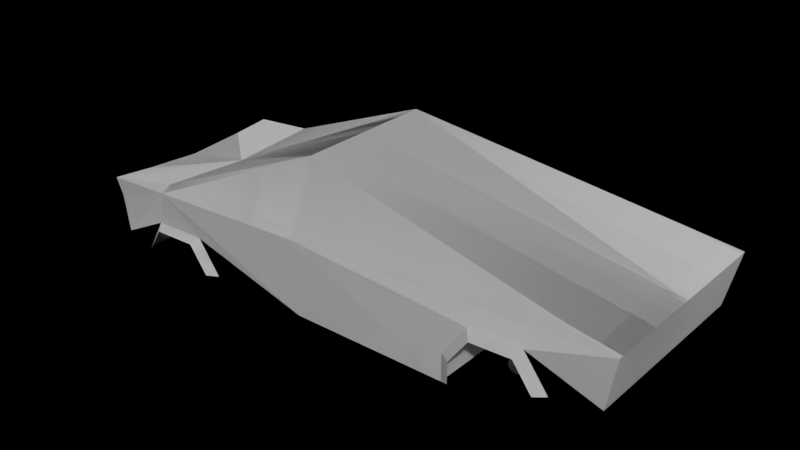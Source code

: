 # Source: truck_4_.blend  (saved by Blender 2.92.15; exported with 4.5.12 LTS)
import bpy
from mathutils import Matrix  # noqa: F401  (used for matrix-valued properties, if any)

bpy.ops.wm.read_factory_settings(use_empty=True)
scene = bpy.context.scene
scene.name = 'Scene'

# ---- world
world_world = bpy.data.worlds.new('World'); scene.world = world_world
world_world.use_nodes = True; world_world.node_tree.nodes.clear()
_N = world_world.node_tree.nodes; _L = world_world.node_tree.links
n0 = _N.new('ShaderNodeOutputWorld'); n0.name = 'World Output'; n0.location = (300, 300)
n1 = _N.new('ShaderNodeBackground'); n1.name = 'Background'; n1.location = (10, 300)
n1.inputs[0].default_value = (0.05088, 0.05088, 0.05088, 1.0)
n1.inputs[1].default_value = 0.0
_L.new(n1.outputs[0], n0.inputs[0])
n0.is_active_output = True
world_world.color = (0.05088, 0.05088, 0.05088)
world_world.use_sun_shadow = False
world_world.sun_shadow_jitter_overblur = 0.0

# ---- meshes
me_plane_003 = bpy.data.meshes.new('Plane.003')
me_plane_003.from_pydata([(-2.74, -0.9905, 0.06669), (2.921, -0.9905, 0.4222), (-2.778, -1.012, 0.6419), (3.034, -1.043, 0.9674), (-0.2995, -0.7433, 1.516), (-1.384, -0.9905, 0.0003727), (-1.63, -0.9905, 0.346), (-2.215, -0.9905, 0.3273), (-2.406, -0.9905, -0.001174), (1.384, -0.9905, -0.0003723), (1.387, -0.9905, 0.2864), (1.639, -0.9905, 0.6366), (2.183, -0.9905, 0.6608), (2.435, -0.9905, 0.3219), (-2.757, -0.9905, -0.005498), (2.921, -0.9905, 0.3635), (-1.476, -1.071, 0.01637), (-1.678, -1.071, 0.2934), (-2.158, -1.071, 0.278), (-2.315, -1.071, 0.0332), (1.501, -1.059, 0.0581), (1.503, -1.059, 0.2832), (1.702, -1.059, 0.5582), (2.129, -1.059, 0.5772), (2.326, -1.059, 0.3111), (-2.767, -1.005, 0.5391), (-2.759, -0.6633, 0.4997), (-2.778, -0.6584, 0.5799), (-2.806, -0.6317, 0.6389), (-2.775, -1.008, 0.4779), (-2.806, -1.043, 0.679), (-2.778, -0.647, 0.4367), (-0.2778, -0.9905, -0.009736), (-0.2984, -1.043, 0.8029), (-2.06, -0.9538, 0.7851), (-1.384, -0.9905, 0.0003727), (-1.63, -0.9905, 0.346), (-2.215, -0.9905, 0.3273), (-2.406, -0.9905, -0.001174), (-1.476, -1.071, 0.01637), (-1.678, -1.071, 0.2934), (-2.158, -1.071, 0.278), (-2.315, -1.071, 0.0332), (-1.384, -0.9905, 0.0003727), (-1.63, -0.9905, 0.346), (-2.215, -0.9905, 0.3273), (-2.406, -0.9905, -0.001174), (-1.476, -1.071, 0.01637), (-1.678, -1.071, 0.2934), (-2.158, -1.071, 0.278), (-2.315, -1.071, 0.0332), (-1.384, -0.9905, 0.0003727), (1.384, -0.9905, -0.0003723), (-0.2778, -0.9905, -0.009736), (-2.74, -0.9905, 0.06669), (2.921, -0.9905, 0.4222), (-2.778, -1.012, 0.6419), (3.034, -1.043, 0.9674), (-0.2995, -0.7433, 1.516), (-1.384, -0.9905, 0.0003727), (-1.63, -0.9905, 0.346), (-2.215, -0.9905, 0.3273), (-2.406, -0.9905, -0.001174), (1.384, -0.9905, -0.0003723), (1.387, -0.9905, 0.2864), (1.639, -0.9905, 0.6366), (2.183, -0.9905, 0.6608), (2.435, -0.9905, 0.3219), (-2.757, -0.9905, -0.005498), (2.921, -0.9905, 0.3635), (-1.476, -1.071, 0.01637), (-1.678, -1.071, 0.2934), (-2.158, -1.071, 0.278), (-2.315, -1.071, 0.0332), (1.501, -1.059, 0.0581), (1.503, -1.059, 0.2832), (1.702, -1.059, 0.5582), (2.129, -1.059, 0.5772), (2.326, -1.059, 0.3111), (-2.767, -1.005, 0.5391), (-2.759, -0.6633, 0.4997), (-2.778, -0.6584, 0.5799), (-2.806, -0.6317, 0.6389), (-2.775, -1.008, 0.4779), (-2.806, -1.043, 0.679), (-2.778, -0.647, 0.4367), (-0.2778, -0.9905, -0.009736), (-2.06, -0.9538, 0.7851), (-1.384, -0.9905, 0.0003727), (-1.63, -0.9905, 0.346), (-2.215, -0.9905, 0.3273), (-2.406, -0.9905, -0.001174), (-1.476, -1.071, 0.01637), (-1.678, -1.071, 0.2934), (-2.158, -1.071, 0.278), (-2.315, -1.071, 0.0332), (-1.384, -0.9905, 0.0003727), (-1.63, -0.9905, 0.346), (-2.215, -0.9905, 0.3273), (-2.406, -0.9905, -0.001174), (-1.476, -1.071, 0.01637), (-1.678, -1.071, 0.2934), (-2.158, -1.071, 0.278), (-2.315, -1.071, 0.0332), (-1.384, -0.9905, 0.0003727), (1.384, -0.9905, -0.0003723), (-0.2778, -0.9905, -0.009736), (-2.74, -0.9905, 0.06669), (2.921, -0.9905, 0.4222), (3.034, -1.043, 0.9674), (-0.2995, -0.7433, 1.516), (-1.384, -0.9905, 0.0003727), (-1.63, -0.9905, 0.346), (-2.215, -0.9905, 0.3273), (-2.406, -0.9905, -0.001174), (1.384, -0.9905, -0.0003723), (1.387, -0.9905, 0.2864), (1.639, -0.9905, 0.6366), (2.183, -0.9905, 0.6608), (2.435, -0.9905, 0.3219), (-2.757, -0.9905, -0.005498), (2.921, -0.9905, 0.3635), (-2.775, -1.008, 0.4779), (-2.806, -1.043, 0.679), (-0.2778, -0.9905, -0.009736), (-0.2984, -1.043, 0.8029), (-2.06, -0.9538, 0.7851), (-2.07, -1.043, 0.7154), (-2.07, -1.043, 0.7154), (-1.168, -0.9202, 0.1717), (-1.203, -0.8851, 0.1717), (-1.168, -0.9202, 0.3396), (-1.168, -0.8851, 0.3748), (-1.203, -0.8851, 0.3396), (-1.203, -0.353, 0.1717), (-1.168, -0.3178, 0.1717), (-1.168, -0.353, 0.3748), (-1.168, -0.3178, 0.3396), (-1.203, -0.353, 0.3396), (-0.5587, -0.8851, 0.1717), (-0.5939, -0.9202, 0.1717), (-0.5587, -0.8851, 0.41), (-0.5939, -0.9202, 0.41), (-0.5939, -0.9202, 0.3396), (-0.5587, -0.8851, 0.3396), (-0.5939, -0.3178, 0.1717), (-0.5587, -0.353, 0.1717), (-0.5939, -0.3178, 0.41), (-0.5587, -0.353, 0.41), (-0.5587, -0.353, 0.3396), (-0.5939, -0.3178, 0.3396), (-0.7507, -0.3178, 0.1717), (-0.6803, -0.3178, 0.1717), (-0.6803, -0.3178, 0.41), (-0.6803, -0.3178, 0.3396), (-0.7507, -0.3178, 0.3396), (-0.7507, -0.353, 0.3748), (-0.7155, -0.353, 0.41), (-0.6803, -0.9202, 0.1717), (-0.7507, -0.9202, 0.1717), (-0.7507, -0.9202, 0.3396), (-0.6803, -0.9202, 0.3396), (-0.6803, -0.9202, 0.41), (-0.7155, -0.8851, 0.41), (-0.7507, -0.8851, 0.3748), (-0.5587, -0.8851, 0.9696), (-0.5939, -0.8851, 1.005), (-0.5939, -0.9202, 0.9696), (-0.5939, -0.3178, 0.9696), (-0.5939, -0.353, 1.005), (-0.5587, -0.353, 0.9696), (-0.6803, -0.3178, 0.9696), (-0.7155, -0.353, 0.9696), (-0.6803, -0.353, 1.005), (-0.6803, -0.9202, 0.9696), (-0.6803, -0.8851, 1.005), (-0.7155, -0.8851, 0.9696), (-1.295, -0.8851, 0.004911), (-1.295, -0.9202, 0.04011), (-1.343, -0.8851, 0.04011), (-1.295, -0.353, 0.004911), (-1.343, -0.353, 0.04011), (-1.295, -0.3178, 0.04011), (-0.5143, -0.8851, 0.004911), (-0.4664, -0.8851, 0.04011), (-0.5143, -0.9202, 0.04011), (-0.5143, -0.3178, 0.04011), (-0.4664, -0.353, 0.04011), (-0.5143, -0.353, 0.004911), (-0.7277, -0.3178, 0.04011), (-0.6319, -0.3178, 0.04011), (-0.6319, -0.353, 0.004911), (-0.7277, -0.353, 0.004911), (-0.6319, -0.9202, 0.04011), (-0.7277, -0.9202, 0.04011), (-0.7277, -0.8851, 0.004911), (-0.6319, -0.8851, 0.004911), (-2.74, 0.9905, 0.06669), (2.921, 0.9905, 0.4222), (-2.778, 1.012, 0.6419), (3.034, 1.043, 0.9674), (1.384, 1.628e-11, -0.0003725), (1.387, -1.252e-08, 0.2864), (-0.2995, 0.7433, 1.516), (-2.806, -2.609e-08, 0.5968), (-2.74, -2.915e-09, 0.06669), (-2.757, 2.403e-10, -0.005498), (-0.2995, -6.628e-08, 1.516), (-1.384, 0.9905, 0.0003728), (-1.63, 0.9905, 0.346), (-2.215, 0.9905, 0.3273), (-2.406, 0.9905, -0.001174), (1.384, 0.9905, -0.0003723), (1.387, 0.9905, 0.2864), (1.639, 0.9905, 0.6366), (2.183, 0.9905, 0.6608), (2.435, 0.9905, 0.3219), (-2.757, 0.9905, -0.005498), (2.921, 0.9905, 0.3635), (-1.384, -1.628e-11, 0.0003725), (3.034, -4.229e-08, 0.9674), (2.921, -1.846e-08, 0.4222), (-1.63, -1.513e-08, 0.346), (2.183, -2.888e-08, 0.6608), (-2.215, -1.431e-08, 0.3273), (-2.406, 5.133e-11, -0.001174), (2.921, -1.589e-08, 0.3635), (2.435, -1.407e-08, 0.3219), (1.639, -2.782e-08, 0.6365), (-1.476, 1.071, 0.01637), (-1.678, 1.071, 0.2934), (-2.158, 1.071, 0.278), (-2.315, 1.071, 0.0332), (1.501, 1.059, 0.0581), (1.503, 1.059, 0.2832), (1.702, 1.059, 0.5582), (2.129, 1.059, 0.5772), (2.326, 1.059, 0.3111), (-2.767, 1.005, 0.5391), (-2.8, -2.069e-08, 0.4734), (-2.759, 0.6633, 0.4997), (-2.778, 0.6584, 0.5799), (-2.806, 0.6317, 0.6389), (-2.775, 1.008, 0.4779), (-2.806, 1.043, 0.679), (-2.778, 0.647, 0.4367), (-0.2778, 0.9905, -0.009736), (-0.2984, 1.043, 0.8029), (-0.2707, 4.238e-10, -0.009697), (-2.052, -3.191e-08, 0.7299), (-2.06, 0.9538, 0.7851), (-1.384, 0.9905, 0.0003728), (-1.63, 0.9905, 0.346), (-2.215, 0.9905, 0.3273), (-2.406, 0.9905, -0.001174), (-1.476, 1.071, 0.01637), (-1.678, 1.071, 0.2934), (-2.158, 1.071, 0.278), (-2.315, 1.071, 0.0332), (-1.384, 0.9905, 0.0003728), (-1.63, 0.9905, 0.346), (-2.215, 0.9905, 0.3273), (-2.406, 0.9905, -0.001174), (-1.476, 1.071, 0.01637), (-1.678, 1.071, 0.2934), (-2.158, 1.071, 0.278), (-2.315, 1.071, 0.0332), (1.384, 1.628e-11, -0.0003725), (-1.384, 0.9905, 0.0003728), (1.384, 0.9905, -0.0003723), (-1.384, -1.628e-11, 0.0003725), (-0.2778, 0.9905, -0.009736), (-0.2707, 4.238e-10, -0.009697), (-2.74, 0.9905, 0.06669), (2.921, 0.9905, 0.4222), (-2.778, 1.012, 0.6419), (3.034, 1.043, 0.9674), (1.384, 1.628e-11, -0.0003725), (1.387, -1.252e-08, 0.2864), (-0.2995, 0.7433, 1.516), (-2.806, -2.609e-08, 0.5968), (-2.74, -2.915e-09, 0.06669), (-2.757, 2.403e-10, -0.005498), (-0.2995, -6.628e-08, 1.516), (-1.384, 0.9905, 0.0003728), (-1.63, 0.9905, 0.346), (-2.215, 0.9905, 0.3273), (-2.406, 0.9905, -0.001174), (1.384, 0.9905, -0.0003723), (1.387, 0.9905, 0.2864), (1.639, 0.9905, 0.6366), (2.183, 0.9905, 0.6608), (2.435, 0.9905, 0.3219), (-2.757, 0.9905, -0.005498), (2.921, 0.9905, 0.3635), (-1.384, -1.628e-11, 0.0003725), (3.034, -4.229e-08, 0.9674), (2.921, -1.846e-08, 0.4222), (-1.63, -1.513e-08, 0.346), (2.183, -2.888e-08, 0.6608), (-2.215, -1.431e-08, 0.3273), (-2.406, 5.133e-11, -0.001174), (2.921, -1.589e-08, 0.3635), (2.435, -1.407e-08, 0.3219), (1.639, -2.782e-08, 0.6365), (-1.476, 1.071, 0.01637), (-1.678, 1.071, 0.2934), (-2.158, 1.071, 0.278), (-2.315, 1.071, 0.0332), (1.501, 1.059, 0.0581), (1.503, 1.059, 0.2832), (1.702, 1.059, 0.5582), (2.129, 1.059, 0.5772), (2.326, 1.059, 0.3111), (-2.767, 1.005, 0.5391), (-2.799, -2.069e-08, 0.4734), (-2.759, 0.6633, 0.4997), (-2.778, 0.6584, 0.5799), (-2.806, 0.6317, 0.6389), (-2.775, 1.008, 0.4779), (-2.806, 1.043, 0.679), (-2.778, 0.647, 0.4367), (-0.2778, 0.9905, -0.009736), (-0.2707, 4.238e-10, -0.009697), (-2.052, -3.191e-08, 0.7299), (-2.06, 0.9538, 0.7851), (-1.384, 0.9905, 0.0003728), (-1.63, 0.9905, 0.346), (-2.215, 0.9905, 0.3273), (-2.406, 0.9905, -0.001174), (-1.476, 1.071, 0.01637), (-1.678, 1.071, 0.2934), (-2.158, 1.071, 0.278), (-2.315, 1.071, 0.0332), (-1.384, 0.9905, 0.0003728), (-1.63, 0.9905, 0.346), (-2.215, 0.9905, 0.3273), (-2.406, 0.9905, -0.001174), (-1.476, 1.071, 0.01637), (-1.678, 1.071, 0.2934), (-2.158, 1.071, 0.278), (-2.315, 1.071, 0.0332), (1.384, 1.628e-11, -0.0003725), (-1.384, 0.9905, 0.0003728), (1.384, 0.9905, -0.0003723), (-1.384, -1.628e-11, 0.0003725), (-0.2778, 0.9905, -0.009736), (-0.2707, 4.238e-10, -0.009697), (-2.74, 0.9905, 0.06669), (2.921, 0.9905, 0.4222), (3.034, 1.043, 0.9674), (-0.2995, 0.7433, 1.516), (-1.384, 0.9905, 0.0003728), (-1.63, 0.9905, 0.346), (-2.215, 0.9905, 0.3273), (-2.406, 0.9905, -0.001174), (1.384, 0.9905, -0.0003723), (1.387, 0.9905, 0.2864), (1.639, 0.9905, 0.6366), (2.183, 0.9905, 0.6608), (2.435, 0.9905, 0.3219), (-2.757, 0.9905, -0.005498), (2.921, 0.9905, 0.3635), (-2.775, 1.008, 0.4779), (-2.806, 1.043, 0.679), (-0.2778, 0.9905, -0.009736), (-0.2984, 1.043, 0.8029), (-2.06, 0.9538, 0.7851), (-2.07, 1.043, 0.7154), (-2.07, 1.043, 0.7154), (-1.168, 0.9202, 0.1717), (-1.203, 0.8851, 0.1717), (-1.168, 0.9202, 0.3396), (-1.168, 0.8851, 0.3748), (-1.203, 0.8851, 0.3396), (-1.203, 0.353, 0.1717), (-1.168, 0.3178, 0.1717), (-1.168, 0.353, 0.3748), (-1.168, 0.3178, 0.3396), (-1.203, 0.353, 0.3396), (-0.5587, 0.8851, 0.1717), (-0.5939, 0.9202, 0.1717), (-0.5587, 0.8851, 0.41), (-0.5939, 0.9202, 0.41), (-0.5939, 0.9202, 0.3396), (-0.5587, 0.8851, 0.3396), (-0.5939, 0.3178, 0.1717), (-0.5587, 0.353, 0.1717), (-0.5939, 0.3178, 0.41), (-0.5587, 0.353, 0.41), (-0.5587, 0.353, 0.3396), (-0.5939, 0.3178, 0.3396), (-0.7507, 0.3178, 0.1717), (-0.6803, 0.3178, 0.1717), (-0.6803, 0.3178, 0.41), (-0.6803, 0.3178, 0.3396), (-0.7507, 0.3178, 0.3396), (-0.7507, 0.353, 0.3748), (-0.7155, 0.353, 0.41), (-0.6803, 0.9202, 0.1717), (-0.7507, 0.9202, 0.1717), (-0.7507, 0.9202, 0.3396), (-0.6803, 0.9202, 0.3396), (-0.6803, 0.9202, 0.41), (-0.7155, 0.8851, 0.41), (-0.7507, 0.8851, 0.3748), (-0.5587, 0.8851, 0.9696), (-0.5939, 0.8851, 1.005), (-0.5939, 0.9202, 0.9696), (-0.5939, 0.3178, 0.9696), (-0.5939, 0.353, 1.005), (-0.5587, 0.353, 0.9696), (-0.6803, 0.3178, 0.9696), (-0.7155, 0.353, 0.9696), (-0.6803, 0.353, 1.005), (-0.6803, 0.9202, 0.9696), (-0.6803, 0.8851, 1.005), (-0.7155, 0.8851, 0.9696), (-1.295, 0.8851, 0.004911), (-1.295, 0.9202, 0.04011), (-1.343, 0.8851, 0.04011), (-1.295, 0.353, 0.004911), (-1.343, 0.353, 0.04011), (-1.295, 0.3178, 0.04011), (-0.5143, 0.8851, 0.004911), (-0.4664, 0.8851, 0.04011), (-0.5143, 0.9202, 0.04011), (-0.5143, 0.3178, 0.04011), (-0.4664, 0.353, 0.04011), (-0.5143, 0.353, 0.004911), (-0.7277, 0.3178, 0.04011), (-0.6319, 0.3178, 0.04011), (-0.6319, 0.353, 0.004911), (-0.7277, 0.353, 0.004911), (-0.6319, 0.9202, 0.04011), (-0.7277, 0.9202, 0.04011), (-0.7277, 0.8851, 0.004911), (-0.6319, 0.8851, 0.004911), (-2.246, 4.078e-11, -0.1679), (-1.543, -5.727e-12, -0.1668), (-2.215, -0.06063, 0.3273), (-2.406, -0.06063, -0.001174), (-1.63, -0.06063, 0.346), (-1.384, -0.06063, 0.0003725), (-1.543, -0.06063, -0.1668), (-2.246, -0.06063, -0.1679), (-1.63, 0.05476, 0.346), (-2.215, 0.05476, 0.3273), (-2.406, 0.05476, -0.001174), (-1.384, 0.05476, 0.0003725), (-2.246, 0.05476, -0.1679), (-1.543, 0.05476, -0.1668), (2.435, 0.07531, 0.3219), (2.183, 0.07531, 0.6608), (1.387, 0.07531, 0.2864), (1.384, 0.07531, -0.0003725), (1.639, 0.07531, 0.6365), (1.382, -0.06923, -0.0003725), (1.385, -0.06923, 0.2864), (2.181, -0.06923, 0.6608), (2.433, -0.06923, 0.3219), (1.637, -0.06923, 0.6365), (2.341, 0.0001914, 0.2339), (1.51, 0.0001914, -0.02098), (2.341, 0.05975, 0.2339), (1.51, 0.05975, -0.02098), (2.34, -0.05456, 0.2339), (1.509, -0.05456, -0.02098), (-1.919, 0.6893, 0.04538), (-1.919, -0.6877, 0.04538), (-1.889, 0.6893, 0.03903), (-1.889, -0.6877, 0.03903), (-1.864, 0.6893, 0.02107), (-1.864, -0.6877, 0.02107), (-1.849, 0.6893, -0.005386), (-1.849, -0.6877, -0.005386), (-1.846, 0.6893, -0.03577), (-1.846, -0.6877, -0.03577), (-1.855, 0.6893, -0.06482), (-1.855, -0.6877, -0.06482), (-1.876, 0.6893, -0.08752), (-1.876, -0.6877, -0.08752), (-1.904, 0.6893, -0.09995), (-1.904, -0.6877, -0.09995), (-1.934, 0.6893, -0.09995), (-1.934, -0.6877, -0.09995), (-1.962, 0.6893, -0.08752), (-1.962, -0.6877, -0.08752), (-1.983, 0.6893, -0.06482), (-1.983, -0.6877, -0.06482), (-1.992, 0.6893, -0.03577), (-1.992, -0.6877, -0.03577), (-1.989, 0.6893, -0.005386), (-1.989, -0.6877, -0.005386), (-1.974, 0.6893, 0.02107), (-1.974, -0.6877, 0.02107), (-1.949, 0.6893, 0.03903), (-1.949, -0.6877, 0.03903), (1.925, 0.6893, 0.3033), (1.925, -0.6877, 0.3033), (1.955, 0.6893, 0.2969), (1.955, -0.6877, 0.2969), (1.979, 0.6893, 0.279), (1.979, -0.6877, 0.279), (1.994, 0.6893, 0.2525), (1.994, -0.6877, 0.2525), (1.998, 0.6893, 0.2221), (1.998, -0.6877, 0.2221), (1.988, 0.6893, 0.1931), (1.988, -0.6877, 0.1931), (1.968, 0.6893, 0.1704), (1.968, -0.6877, 0.1704), (1.94, 0.6893, 0.158), (1.94, -0.6877, 0.158), (1.909, 0.6893, 0.158), (1.909, -0.6877, 0.158), (1.881, 0.6893, 0.1704), (1.881, -0.6877, 0.1704), (1.861, 0.6893, 0.1931), (1.861, -0.6877, 0.1931), (1.852, 0.6893, 0.2221), (1.852, -0.6877, 0.2221), (1.855, 0.6893, 0.2525), (1.855, -0.6877, 0.2525), (1.87, 0.6893, 0.279), (1.87, -0.6877, 0.279), (1.895, 0.6893, 0.2969), (1.895, -0.6877, 0.2969)], [], [(13, 12, 223, 227), (4, 3, 220, 207), (15, 13, 227, 226), (1, 15, 226, 221), (7, 8, 225, 224), (6, 7, 224, 222), (3, 1, 221, 220), (5, 6, 222, 219), (10, 9, 201, 202), (8, 14, 206, 225), (228, 202, 10, 11), (223, 228, 11, 12), (19, 18, 7, 8), (6, 7, 18, 17), (5, 6, 17, 16), (21, 10, 9, 20), (10, 21, 22, 11), (11, 22, 23, 12), (13, 12, 23, 24), (3, 33, 32, 9, 10, 11, 12, 13, 15, 1), (204, 28, 30, 34, 249), (0, 29, 31, 239, 205, 206, 14), (239, 31, 28, 204), (27, 26, 25, 2), (27, 2, 30, 28), (2, 25, 29, 30), (25, 26, 31, 29), (26, 27, 28, 31), (3, 4, 33), (33, 4, 34, 30, 127), (30, 29, 0, 14, 8, 7, 6, 5, 32, 33, 127), (249, 34, 4, 207), (6, 222, 249, 34), (9, 32, 5, 219, 248, 201), (42, 41, 37, 38), (36, 37, 41, 40), (35, 36, 40, 39), (50, 49, 45, 46), (44, 45, 49, 48), (43, 44, 48, 47), (52, 53, 51, 270, 272, 267), (67, 303, 299, 66), (58, 283, 296, 57), (69, 302, 303, 67), (55, 297, 302, 69), (61, 62, 301, 300), (60, 298, 300, 61), (57, 296, 297, 55), (59, 295, 298, 60), (64, 278, 277, 63), (62, 301, 282, 68), (304, 65, 64, 278), (299, 66, 65, 304), (73, 72, 61, 62), (60, 61, 72, 71), (59, 60, 71, 70), (75, 74, 63, 64), (64, 65, 76, 75), (65, 66, 77, 76), (67, 78, 77, 66), (280, 324, 87, 84, 82), (54, 68, 282, 281, 315, 85, 83), (315, 280, 82, 85), (81, 56, 79, 80), (81, 82, 84, 56), (56, 84, 83, 79), (79, 83, 85, 80), (80, 85, 82, 81), (324, 283, 58, 87), (60, 87, 324, 298), (63, 86, 59, 295, 323, 277), (95, 94, 90, 91), (89, 90, 94, 93), (88, 89, 93, 92), (103, 102, 98, 99), (97, 98, 102, 101), (96, 97, 101, 100), (105, 342, 347, 345, 104, 106), (109, 108, 121, 119, 118, 117, 116, 115, 124, 125), (109, 125, 110), (125, 128, 123, 126, 110), (123, 128, 125, 124, 111, 112, 113, 114, 120, 107, 122), (6, 34, 127), (159, 160, 131, 129), (147, 153, 171, 168), (140, 143, 161, 158), (156, 136, 132, 164), (146, 149, 144, 139), (135, 137, 155, 151), (157, 163, 176, 172), (130, 133, 138, 134), (141, 148, 170, 165), (169, 173, 175, 166), (162, 142, 167, 174), (152, 154, 150, 145), (131, 132, 133), (136, 137, 138), (152, 145, 186, 190), (141, 142, 143, 144), (130, 134, 181, 179), (147, 148, 149, 150), (140, 158, 193, 185), (153, 154, 155, 156, 157), (129, 130, 179, 178), (160, 161, 162, 163, 164), (165, 166, 167), (168, 169, 170), (171, 172, 173), (174, 175, 176), (158, 159, 194, 193), (129, 131, 133, 130), (132, 136, 138, 133), (137, 135, 134, 138), (134, 135, 182, 181), (153, 147, 150, 154), (149, 146, 145, 150), (135, 151, 189, 182), (148, 141, 144, 149), (143, 140, 139, 144), (139, 140, 185, 184), (164, 132, 131, 160), (159, 129, 178, 194), (136, 156, 155, 137), (151, 152, 190, 189), (142, 162, 161, 143), (156, 164, 163, 157), (145, 146, 187, 186), (160, 159, 158, 161), (154, 152, 151, 155), (173, 169, 168, 171), (169, 166, 165, 170), (166, 175, 174, 167), (172, 176, 175, 173), (157, 172, 171, 153), (170, 148, 147, 168), (162, 174, 176, 163), (167, 142, 141, 165), (146, 139, 184, 187), (191, 188, 183, 196), (177, 178, 179), (180, 181, 182), (183, 184, 185), (186, 187, 188), (189, 190, 191, 192), (193, 194, 195, 196), (180, 177, 179, 181), (192, 180, 182, 189), (183, 188, 187, 184), (196, 183, 185, 193), (188, 191, 190, 186), (177, 195, 194, 178), (191, 196, 195, 192), (180, 192, 195, 177), (216, 227, 223, 215), (203, 207, 220, 200), (218, 226, 227, 216), (198, 221, 226, 218), (210, 224, 225, 211), (209, 222, 224, 210), (200, 220, 221, 198), (208, 219, 222, 209), (213, 202, 201, 212), (211, 225, 206, 217), (228, 214, 213, 202), (223, 215, 214, 228), (232, 211, 210, 231), (209, 230, 231, 210), (208, 229, 230, 209), (234, 233, 212, 213), (213, 214, 235, 234), (214, 215, 236, 235), (216, 237, 236, 215), (200, 198, 218, 216, 215, 214, 213, 212, 246, 247), (204, 249, 250, 244, 242), (197, 217, 206, 205, 239, 245, 243), (239, 204, 242, 245), (241, 199, 238, 240), (241, 242, 244, 199), (199, 244, 243, 238), (238, 243, 245, 240), (240, 245, 242, 241), (200, 247, 203), (247, 368, 244, 250, 203), (244, 368, 247, 246, 208, 209, 210, 211, 217, 197, 243), (249, 207, 203, 250), (209, 250, 249, 222), (212, 201, 248, 219, 208, 246), (258, 254, 253, 257), (252, 256, 257, 253), (251, 255, 256, 252), (266, 262, 261, 265), (260, 264, 265, 261), (259, 263, 264, 260), (269, 267, 272, 270, 268, 271), (292, 291, 299, 303), (279, 276, 296, 283), (294, 292, 303, 302), (274, 294, 302, 297), (286, 300, 301, 287), (285, 286, 300, 298), (276, 274, 297, 296), (284, 285, 298, 295), (289, 288, 277, 278), (287, 293, 282, 301), (304, 278, 289, 290), (299, 304, 290, 291), (308, 287, 286, 307), (285, 306, 307, 286), (284, 305, 306, 285), (310, 289, 288, 309), (289, 310, 311, 290), (290, 311, 312, 291), (292, 291, 312, 313), (280, 318, 320, 325, 324), (273, 319, 321, 315, 281, 282, 293), (315, 321, 318, 280), (317, 316, 314, 275), (317, 275, 320, 318), (275, 314, 319, 320), (314, 316, 321, 319), (316, 317, 318, 321), (324, 325, 279, 283), (285, 298, 324, 325), (288, 277, 323, 295, 284, 322), (333, 329, 328, 332), (327, 331, 332, 328), (326, 330, 331, 327), (341, 337, 336, 340), (335, 339, 340, 336), (334, 338, 339, 335), (344, 346, 343, 345, 347, 342), (350, 366, 365, 356, 357, 358, 359, 360, 362, 349), (350, 351, 366), (366, 351, 367, 364, 369), (364, 363, 348, 361, 355, 354, 353, 352, 365, 366, 369), (209, 368, 250), (400, 370, 372, 401), (388, 409, 412, 394), (381, 399, 402, 384), (397, 405, 373, 377), (387, 380, 385, 390), (376, 392, 396, 378), (398, 413, 417, 404), (371, 375, 379, 374), (382, 406, 411, 389), (410, 407, 416, 414), (403, 415, 408, 383), (393, 386, 391, 395), (372, 374, 373), (377, 379, 378), (393, 431, 427, 386), (382, 385, 384, 383), (371, 420, 422, 375), (388, 391, 390, 389), (381, 426, 434, 399), (394, 398, 397, 396, 395), (370, 419, 420, 371), (401, 405, 404, 403, 402), (406, 408, 407), (409, 411, 410), (412, 414, 413), (415, 417, 416), (399, 434, 435, 400), (370, 371, 374, 372), (373, 374, 379, 377), (378, 379, 375, 376), (375, 422, 423, 376), (394, 395, 391, 388), (390, 391, 386, 387), (376, 423, 430, 392), (389, 390, 385, 382), (384, 385, 380, 381), (380, 425, 426, 381), (405, 401, 372, 373), (400, 435, 419, 370), (377, 378, 396, 397), (392, 430, 431, 393), (383, 384, 402, 403), (397, 398, 404, 405), (386, 427, 428, 387), (401, 402, 399, 400), (395, 396, 392, 393), (414, 412, 409, 410), (410, 411, 406, 407), (407, 408, 415, 416), (413, 414, 416, 417), (398, 394, 412, 413), (411, 409, 388, 389), (403, 404, 417, 415), (408, 406, 382, 383), (387, 428, 425, 380), (432, 437, 424, 429), (418, 420, 419), (421, 423, 422), (424, 426, 425), (427, 429, 428), (430, 433, 432, 431), (434, 437, 436, 435), (421, 422, 420, 418), (433, 430, 423, 421), (424, 425, 428, 429), (437, 434, 426, 424), (429, 427, 431, 432), (418, 419, 435, 436), (432, 433, 436, 437), (421, 418, 436, 433), (439, 345, 443, 444), (300, 301, 441, 440), (442, 440, 441, 443), (443, 441, 445, 444), (298, 300, 440, 442), (438, 439, 444, 445), (345, 298, 442, 443), (301, 438, 445, 441), (345, 439, 451, 449), (300, 298, 446, 447), (439, 438, 450, 451), (298, 345, 449, 446), (438, 301, 448, 450), (301, 300, 447, 448), (447, 446, 449, 451, 450, 448), (299, 304, 456, 453), (455, 454, 456, 453, 452), (452, 303, 462, 464), (303, 299, 453, 452), (278, 277, 455, 454), (304, 278, 454, 456), (304, 299, 459, 461), (457, 277, 463, 467), (299, 303, 460, 459), (277, 278, 458, 457), (278, 304, 461, 458), (459, 461, 458, 457, 460), (463, 465, 464, 462), (462, 466, 467, 463), (460, 457, 467, 466), (277, 455, 465, 463), (303, 460, 466, 462), (455, 452, 464, 465), (468, 469, 471, 470), (470, 471, 473, 472), (472, 473, 475, 474), (474, 475, 477, 476), (476, 477, 479, 478), (478, 479, 481, 480), (480, 481, 483, 482), (482, 483, 485, 484), (484, 485, 487, 486), (486, 487, 489, 488), (488, 489, 491, 490), (490, 491, 493, 492), (492, 493, 495, 494), (471, 469, 497, 495, 493, 491, 489, 487, 485, 483, 481, 479, 477, 475, 473), (494, 495, 497, 496), (496, 497, 469, 468), (468, 470, 472, 474, 476, 478, 480, 482, 484, 486, 488, 490, 492, 494, 496), (498, 499, 501, 500), (500, 501, 503, 502), (502, 503, 505, 504), (504, 505, 507, 506), (506, 507, 509, 508), (508, 509, 511, 510), (510, 511, 513, 512), (512, 513, 515, 514), (514, 515, 517, 516), (516, 517, 519, 518), (518, 519, 521, 520), (520, 521, 523, 522), (522, 523, 525, 524), (501, 499, 527, 525, 523, 521, 519, 517, 515, 513, 511, 509, 507, 505, 503), (524, 525, 527, 526), (526, 527, 499, 498), (498, 500, 502, 504, 506, 508, 510, 512, 514, 516, 518, 520, 522, 524, 526)])
_uv = me_plane_003.uv_layers.new(name='UVMap')
_uv.uv.foreach_set('vector', [0.0, 0.0, 0.0, 0.0, 0.0, 0.0, 0.0, 0.0, 0.0, 0.0, 0.0, 0.0, 0.0, 0.0, 0.0, 0.0, 0.0, 0.0, 0.0, 0.0, 0.0, 0.0, 0.0, 0.0, 0.0, 0.0, 0.0, 0.0, 0.0, 0.0, 0.0, 0.0, 0.0, 0.0, 0.0, 0.0, 0.0, 0.0, 0.0, 0.0, 0.0, 0.0, 0.0, 0.0, 0.0, 0.0, 0.0, 0.0, 0.0, 0.0, 0.0, 0.0, 0.0, 0.0, 0.0, 0.0, 0.0, 0.0, 0.0, 0.0, 0.0, 0.0, 0.0, 0.0, 0.0, 0.0, 0.0, 0.0, 0.0, 0.0, 0.0, 0.0, 0.0, 0.0, 0.0, 0.0, 0.0, 0.0, 0.0, 0.0, 0.0, 0.0, 0.0, 0.0, 0.0, 0.0, 0.0, 0.0, 0.0, 0.0, 0.0, 0.0, 0.0, 0.0, 0.0, 0.0, 0.0, 0.0, 0.0, 0.0, 0.0, 0.0, 0.0, 0.0, 0.0, 0.0, 0.0, 0.0, 0.0, 0.0, 0.0, 0.0, 0.0, 0.0, 0.0, 0.0, 0.0, 0.0, 0.0, 0.0, 0.0, 0.0, 0.0, 0.0, 0.0, 0.0, 0.0, 0.0, 0.0, 0.0, 0.0, 0.0, 0.0, 0.0, 0.0, 0.0, 0.0, 0.0, 0.0, 0.0, 0.0, 0.0, 0.0, 0.0, 0.0, 0.0, 0.0, 0.0, 0.0, 0.0, 0.0, 0.0, 0.0, 0.0, 0.0, 0.0, 0.0, 0.0, 0.0, 0.0, 0.0, 0.0, 0.0, 0.0, 0.0, 0.0, 0.0, 0.0, 0.0, 0.0, 0.0, 0.0, 0.0, 0.0, 0.0, 0.0, 0.0, 0.0, 0.0, 0.0, 0.0, 0.0, 0.0, 0.0, 0.0, 0.0, 0.0, 0.0, 0.0, 0.0, 0.0, 0.0, 0.0, 0.0, 0.0, 0.0, 0.0, 0.0, 0.0, 0.0, 0.0, 0.0, 0.0, 0.0, 0.0, 0.0, 0.0, 0.0, 0.0, 0.0, 0.0, 0.0, 0.0, 0.0, 0.0, 0.0, 0.0, 0.0, 0.0, 0.0, 0.0, 0.0, 0.0, 0.0, 0.0, 0.0, 0.0, 0.0, 0.0, 0.0, 0.0, 0.0, 0.0, 0.0, 0.0, 0.0, 0.0, 0.0, 0.0, 0.0, 0.0, 0.0, 0.0, 0.0, 0.0, 0.0, 0.0, 0.0, 0.0, 0.0, 0.0, 0.0, 0.0, 0.0, 0.0, 0.0, 0.0, 0.0, 0.0, 0.0, 0.0, 0.0, 0.0, 0.0, 0.0, 0.0, 0.0, 0.0, 0.0, 0.0, 0.0, 0.0, 0.0, 0.0, 0.0, 0.0, 0.0, 0.0, 0.0, 0.0, 0.0, 0.0, 0.0, 0.0, 0.0, 0.0, 0.0, 0.0, 0.0, 0.0, 0.0, 0.0, 0.0, 0.0, 0.0, 0.0, 0.0, 0.0, 0.0, 0.0, 0.0, 0.0, 0.0, 0.0, 0.0, 0.0, 0.0, 0.0, 0.0, 0.0, 0.0, 0.0, 0.0, 0.0, 0.0, 0.0, 0.0, 0.0, 0.0, 0.0, 0.0, 0.0, 0.0, 0.0, 0.0, 0.0, 0.0, 0.0, 0.0, 0.0, 0.0, 0.0, 0.0, 0.0, 0.0, 0.0, 0.0, 0.0, 0.0, 0.0, 0.0, 0.0, 0.0, 0.0, 0.0, 0.0, 0.0, 0.0, 0.0, 0.0, 0.0, 0.0, 0.0, 0.0, 0.0, 0.0, 0.0, 0.0, 0.0, 0.0, 0.0, 0.0, 0.0, 0.0, 0.0, 0.0, 0.0, 0.0, 0.0, 0.0, 0.0, 0.0, 0.0, 0.0, 0.0, 0.0, 0.0, 0.0, 0.0, 0.0, 0.0, 0.0, 0.0, 0.0, 0.0, 0.0, 0.0, 0.0, 0.0, 0.0, 0.0, 0.0, 0.0, 0.0, 0.0, 0.0, 0.0, 0.0, 0.0, 0.0, 0.0, 0.0, 0.0, 0.0, 0.0, 0.0, 0.0, 0.0, 0.0, 0.0, 0.0, 0.0, 0.0, 0.0, 0.0, 0.0, 0.0, 0.0, 0.0, 0.0, 0.0, 0.0, 0.0, 0.0, 0.0, 0.0, 0.0, 0.0, 0.0, 0.0, 0.0, 0.0, 0.0, 0.0, 0.0, 0.0, 0.0, 0.0, 0.0, 0.0, 0.0, 0.0, 0.0, 0.0, 0.0, 0.0, 0.0, 0.0, 0.0, 0.0, 0.0, 0.0, 0.0, 0.0, 0.0, 0.0, 0.0, 0.0, 0.0, 0.0, 0.0, 0.0, 0.0, 0.0, 0.0, 0.0, 0.0, 0.0, 0.0, 0.0, 0.0, 0.0, 0.0, 0.0, 0.0, 0.0, 0.0, 0.0, 0.0, 0.0, 0.0, 0.0, 0.0, 0.0, 0.0, 0.0, 0.0, 0.0, 0.0, 0.0, 0.0, 0.0, 0.0, 0.0, 0.0, 0.0, 0.0, 0.0, 0.0, 0.0, 0.0, 0.0, 0.0, 0.0, 0.0, 0.0, 0.0, 0.0, 0.0, 0.0, 0.0, 0.0, 0.0, 0.0, 0.0, 0.0, 0.0, 0.0, 0.0, 0.0, 0.0, 0.0, 0.0, 0.0, 0.0, 0.0, 0.0, 0.0, 0.0, 0.0, 0.0, 0.0, 0.0, 0.0, 0.0, 0.0, 0.0, 0.0, 0.0, 0.0, 0.0, 0.0, 0.0, 0.0, 0.0, 0.0, 0.0, 0.0, 0.0, 0.0, 0.0, 0.0, 0.0, 0.0, 0.0, 0.0, 0.0, 0.0, 0.0, 0.0, 0.0, 0.0, 0.0, 0.0, 0.0, 0.0, 0.0, 0.0, 0.0, 0.0, 0.0, 0.0, 0.0, 0.0, 0.0, 0.0, 0.0, 0.0, 0.0, 0.0, 0.0, 0.0, 0.0, 0.0, 0.0, 0.0, 0.0, 0.0, 0.0, 0.0, 0.0, 0.0, 0.0, 0.0, 0.0, 0.0, 0.0, 0.0, 0.0, 0.0, 0.0, 0.0, 0.0, 0.0, 0.0, 0.0, 0.0, 0.0, 0.0, 0.0, 0.0, 0.0, 0.0, 0.0, 0.0, 0.0, 0.0, 0.0, 0.0, 0.0, 0.0, 0.0, 0.0, 0.0, 0.0, 0.0, 0.0, 0.0, 0.0, 0.0, 0.0, 0.0, 0.0, 0.0, 0.0, 0.0, 0.0, 0.0, 0.0, 0.0, 0.0, 0.0, 0.0, 0.0, 0.0, 0.0, 0.0, 0.0, 0.0, 0.0, 0.0, 0.0, 0.0, 0.0, 0.0, 0.0, 0.0, 0.0, 0.0, 0.0, 0.0, 0.0, 0.0, 0.0, 0.0, 0.0, 0.0, 0.0, 0.0, 0.0, 0.0, 0.0, 0.0, 0.0, 0.0, 0.0, 0.0, 0.0, 0.0, 0.0, 0.0, 0.0, 0.0, 0.0, 0.0, 0.0, 0.0, 0.0, 0.0, 0.0, 0.0, 0.0, 0.0, 0.0, 0.0, 0.0, 0.0, 0.0, 0.0, 0.0, 0.0, 0.0, 0.0, 0.0, 0.0, 0.0, 0.0, 0.0, 0.0, 0.0, 0.0, 0.0, 0.0, 0.0, 0.0, 0.0, 0.0, 0.0, 0.0, 0.0, 0.0, 0.0, 0.0, 0.0, 0.0, 0.0, 0.0, 0.0, 0.0, 0.0, 0.0, 0.0, 0.0, 0.0, 0.0, 0.0, 0.0, 0.0, 0.0, 0.0, 0.0, 0.0, 0.0, 0.0, 0.0, 0.0, 0.3988, 0.8124, 0.4392, 0.8124, 0.4392, 0.9854, 0.3988, 0.9854, 0.463, 0.4854, 0.463, 0.4669, 0.463, 0.4669, 0.463, 0.4854, 0.3988, 0.7646, 0.4392, 0.7646, 0.4392, 0.7831, 0.3988, 0.7831, 0.5658, 0.5146, 0.8509, 0.5146, 0.8509, 0.7354, 0.5658, 0.7354, 0.3988, 0.5146, 0.4392, 0.5146, 0.4392, 0.7354, 0.3988, 0.7354, 0.3988, 0.2646, 0.4392, 0.2646, 0.4392, 0.4376, 0.3988, 0.4376, 0.5417, 0.5146, 0.5417, 0.7354, 0.5417, 0.7354, 0.5417, 0.5146, 0.3988, 0.01461, 0.4392, 0.01461, 0.4392, 0.2354, 0.3988, 0.2354, 0.463, 0.7354, 0.463, 0.5146, 0.463, 0.5146, 0.463, 0.7354, 0.4871, 0.5146, 0.5176, 0.5146, 0.5176, 0.7354, 0.4871, 0.7354, 0.463, 0.7831, 0.463, 0.7646, 0.463, 0.7646, 0.463, 0.7831, 0.3988, 0.4669, 0.4392, 0.4669, 0.4392, 0.4854, 0.3988, 0.4854, 0.4392, 0.9854, 0.463, 0.9854, 0.4392, 1.0, 0.463, 0.2646, 0.4392, 0.25, 0.4392, 0.25, 0.3988, 0.4669, 0.3988, 0.4854, 0.3988, 0.4854, 0.3988, 0.4669, 0.463, 0.7354, 0.463, 0.7646, 0.4392, 0.7646, 0.4392, 0.7354, 0.3988, 0.01461, 0.3988, 0.2354, 0.3988, 0.2354, 0.3988, 0.01461, 0.463, 0.4854, 0.463, 0.5146, 0.4392, 0.5146, 0.4392, 0.4854, 0.3988, 0.7646, 0.3988, 0.7831, 0.3988, 0.7831, 0.3988, 0.7646, 0.4868, 0.4669, 0.4392, 0.4522, 0.463, 0.4376, 0.463, 0.4376, 0.463, 0.4522, 0.3988, 0.0, 0.3988, 0.01461, 0.3988, 0.01461, 0.3988, 0.0, 0.4392, 0.8124, 0.4392, 0.7978, 0.463, 0.7978, 0.463, 0.7978, 0.463, 0.8124, 0.463, 0.7354, 0.463, 0.7354, 0.463, 0.75, 0.463, 0.4854, 0.463, 0.4854, 0.463, 0.5, 0.5417, 0.5, 0.5417, 0.5, 0.5417, 0.5146, 0.463, 0.7831, 0.463, 0.7831, 0.463, 0.7978, 0.3988, 0.7831, 0.3988, 0.8124, 0.3988, 0.8124, 0.3988, 0.7831, 0.3988, 0.0, 0.4392, 0.0, 0.4392, 0.01461, 0.3988, 0.01461, 0.463, 0.01461, 0.463, 0.2354, 0.4392, 0.2354, 0.4392, 0.01461, 0.4392, 0.2646, 0.3988, 0.2646, 0.3988, 0.2354, 0.4392, 0.2354, 0.3988, 0.2354, 0.3988, 0.2646, 0.3988, 0.2646, 0.3988, 0.2354, 0.463, 0.4669, 0.463, 0.4854, 0.4392, 0.4854, 0.4392, 0.4669, 0.4392, 0.5146, 0.3988, 0.5146, 0.3988, 0.4854, 0.4392, 0.4854, 0.3988, 0.2646, 0.3988, 0.4376, 0.3988, 0.4376, 0.3988, 0.2646, 0.463, 0.5146, 0.463, 0.7354, 0.4392, 0.7354, 0.4392, 0.5146, 0.4392, 0.7646, 0.3988, 0.7646, 0.3988, 0.7354, 0.4392, 0.7354, 0.3988, 0.7354, 0.3988, 0.7646, 0.3988, 0.7646, 0.3988, 0.7354, 0.463, 0.8124, 0.463, 0.9854, 0.4392, 0.9854, 0.4392, 0.8124, 0.3988, 0.8124, 0.3988, 0.9854, 0.3988, 0.9854, 0.3988, 0.8124, 0.463, 0.2646, 0.463, 0.4376, 0.4392, 0.4376, 0.4392, 0.2646, 0.3988, 0.4376, 0.3988, 0.4669, 0.3988, 0.4669, 0.3988, 0.4376, 0.463, 0.7646, 0.463, 0.7831, 0.4392, 0.7831, 0.4392, 0.7646, 0.5658, 0.5146, 0.5658, 0.7354, 0.5417, 0.7354, 0.5417, 0.5146, 0.3988, 0.4854, 0.3988, 0.5146, 0.3988, 0.5146, 0.3988, 0.4854, 0.4392, 0.8124, 0.3988, 0.8124, 0.3988, 0.7831, 0.4392, 0.7831, 0.4392, 0.4669, 0.3988, 0.4669, 0.3988, 0.4376, 0.4392, 0.4376, 0.463, 0.4669, 0.463, 0.4854, 0.463, 0.4854, 0.463, 0.4669, 0.4871, 0.5146, 0.4871, 0.7354, 0.463, 0.7354, 0.463, 0.5146, 0.463, 0.7646, 0.463, 0.7831, 0.463, 0.7831, 0.463, 0.7646, 0.5417, 0.5146, 0.5417, 0.7354, 0.5176, 0.7354, 0.5176, 0.5146, 0.5417, 0.5146, 0.5417, 0.5146, 0.5417, 0.5, 0.5417, 0.5, 0.463, 0.5146, 0.463, 0.5146, 0.463, 0.4854, 0.463, 0.4854, 0.5417, 0.75, 0.5417, 0.75, 0.5417, 0.7354, 0.5417, 0.7354, 0.463, 0.7646, 0.463, 0.7646, 0.463, 0.7354, 0.463, 0.7354, 0.3988, 0.5146, 0.3988, 0.7354, 0.3988, 0.7354, 0.3988, 0.5146, 0.3419, 0.5146, 0.3604, 0.5146, 0.3604, 0.7354, 0.3419, 0.7354, 0.1396, 0.7354, 0.1396, 0.75, 0.125, 0.7354, 0.1396, 0.5146, 0.125, 0.5146, 0.1396, 0.5, 0.3604, 0.7354, 0.375, 0.7354, 0.3604, 0.75, 0.3988, 0.4854, 0.3988, 0.5, 0.375, 0.4854, 0.3126, 0.5, 0.3272, 0.5, 0.3272, 0.5146, 0.3126, 0.5, 0.3419, 0.75, 0.3126, 0.75, 0.3126, 0.75, 0.3272, 0.7354, 0.1396, 0.5146, 0.1396, 0.7354, 0.125, 0.7354, 0.125, 0.5146, 0.3126, 0.5146, 0.1396, 0.5146, 0.1396, 0.5, 0.3126, 0.5, 0.3604, 0.7354, 0.3604, 0.5146, 0.3988, 0.5146, 0.3988, 0.7354, 0.3419, 0.7354, 0.3604, 0.7354, 0.3604, 0.75, 0.3419, 0.75, 0.3604, 0.5146, 0.3419, 0.5146, 0.3419, 0.5, 0.3604, 0.5, 0.1396, 0.7354, 0.3126, 0.7354, 0.3126, 0.75, 0.1396, 0.75, 0.3419, 0.5146, 0.3419, 0.7354, 0.3126, 0.7354, 0.3126, 0.5146, 0.1396, 0.5146, 0.3126, 0.5146, 0.3126, 0.7354, 0.1396, 0.7354, 0.0, 0.0, 0.0, 0.0, 0.0, 0.0, 0.0, 0.0, 0.0, 0.0, 0.0, 0.0, 0.0, 0.0, 0.0, 0.0, 0.0, 0.0, 0.0, 0.0, 0.0, 0.0, 0.0, 0.0, 0.0, 0.0, 0.0, 0.0, 0.0, 0.0, 0.0, 0.0, 0.0, 0.0, 0.0, 0.0, 0.0, 0.0, 0.0, 0.0, 0.0, 0.0, 0.0, 0.0, 0.0, 0.0, 0.0, 0.0, 0.0, 0.0, 0.0, 0.0, 0.0, 0.0, 0.0, 0.0, 0.0, 0.0, 0.0, 0.0, 0.0, 0.0, 0.0, 0.0, 0.0, 0.0, 0.0, 0.0, 0.0, 0.0, 0.0, 0.0, 0.0, 0.0, 0.0, 0.0, 0.0, 0.0, 0.0, 0.0, 0.0, 0.0, 0.0, 0.0, 0.0, 0.0, 0.0, 0.0, 0.0, 0.0, 0.0, 0.0, 0.0, 0.0, 0.0, 0.0, 0.0, 0.0, 0.0, 0.0, 0.0, 0.0, 0.0, 0.0, 0.0, 0.0, 0.0, 0.0, 0.0, 0.0, 0.0, 0.0, 0.0, 0.0, 0.0, 0.0, 0.0, 0.0, 0.0, 0.0, 0.0, 0.0, 0.0, 0.0, 0.0, 0.0, 0.0, 0.0, 0.0, 0.0, 0.0, 0.0, 0.0, 0.0, 0.0, 0.0, 0.0, 0.0, 0.0, 0.0, 0.0, 0.0, 0.0, 0.0, 0.0, 0.0, 0.0, 0.0, 0.0, 0.0, 0.0, 0.0, 0.0, 0.0, 0.0, 0.0, 0.0, 0.0, 0.0, 0.0, 0.0, 0.0, 0.0, 0.0, 0.0, 0.0, 0.0, 0.0, 0.0, 0.0, 0.0, 0.0, 0.0, 0.0, 0.0, 0.0, 0.0, 0.0, 0.0, 0.0, 0.0, 0.0, 0.0, 0.0, 0.0, 0.0, 0.0, 0.0, 0.0, 0.0, 0.0, 0.0, 0.0, 0.0, 0.0, 0.0, 0.0, 0.0, 0.0, 0.0, 0.0, 0.0, 0.0, 0.0, 0.0, 0.0, 0.0, 0.0, 0.0, 0.0, 0.0, 0.0, 0.0, 0.0, 0.0, 0.0, 0.0, 0.0, 0.0, 0.0, 0.0, 0.0, 0.0, 0.0, 0.0, 0.0, 0.0, 0.0, 0.0, 0.0, 0.0, 0.0, 0.0, 0.0, 0.0, 0.0, 0.0, 0.0, 0.0, 0.0, 0.0, 0.0, 0.0, 0.0, 0.0, 0.0, 0.0, 0.0, 0.0, 0.0, 0.0, 0.0, 0.0, 0.0, 0.0, 0.0, 0.0, 0.0, 0.0, 0.0, 0.0, 0.0, 0.0, 0.0, 0.0, 0.0, 0.0, 0.0, 0.0, 0.0, 0.0, 0.0, 0.0, 0.0, 0.0, 0.0, 0.0, 0.0, 0.0, 0.0, 0.0, 0.0, 0.0, 0.0, 0.0, 0.0, 0.0, 0.0, 0.0, 0.0, 0.0, 0.0, 0.0, 0.0, 0.0, 0.0, 0.0, 0.0, 0.0, 0.0, 0.0, 0.0, 0.0, 0.0, 0.0, 0.0, 0.0, 0.0, 0.0, 0.0, 0.0, 0.0, 0.0, 0.0, 0.0, 0.0, 0.0, 0.0, 0.0, 0.0, 0.0, 0.0, 0.0, 0.0, 0.0, 0.0, 0.0, 0.0, 0.0, 0.0, 0.0, 0.0, 0.0, 0.0, 0.0, 0.0, 0.0, 0.0, 0.0, 0.0, 0.0, 0.0, 0.0, 0.0, 0.0, 0.0, 0.0, 0.0, 0.0, 0.0, 0.0, 0.0, 0.0, 0.0, 0.0, 0.0, 0.0, 0.0, 0.0, 0.0, 0.0, 0.0, 0.0, 0.0, 0.0, 0.0, 0.0, 0.0, 0.0, 0.0, 0.0, 0.0, 0.0, 0.0, 0.0, 0.0, 0.0, 0.0, 0.0, 0.0, 0.0, 0.0, 0.0, 0.0, 0.0, 0.0, 0.0, 0.0, 0.0, 0.0, 0.0, 0.0, 0.0, 0.0, 0.0, 0.0, 0.0, 0.0, 0.0, 0.0, 0.0, 0.0, 0.0, 0.0, 0.0, 0.0, 0.0, 0.0, 0.0, 0.0, 0.0, 0.0, 0.0, 0.0, 0.0, 0.0, 0.0, 0.0, 0.0, 0.0, 0.0, 0.0, 0.0, 0.0, 0.0, 0.0, 0.0, 0.0, 0.0, 0.0, 0.0, 0.0, 0.0, 0.0, 0.0, 0.0, 0.0, 0.0, 0.0, 0.0, 0.0, 0.0, 0.0, 0.0, 0.0, 0.0, 0.0, 0.0, 0.0, 0.0, 0.0, 0.0, 0.0, 0.0, 0.0, 0.0, 0.0, 0.0, 0.0, 0.0, 0.0, 0.0, 0.0, 0.0, 0.0, 0.0, 0.0, 0.0, 0.0, 0.0, 0.0, 0.0, 0.0, 0.0, 0.0, 0.0, 0.0, 0.0, 0.0, 0.0, 0.0, 0.0, 0.0, 0.0, 0.0, 0.0, 0.0, 0.0, 0.0, 0.0, 0.0, 0.0, 0.0, 0.0, 0.0, 0.0, 0.0, 0.0, 0.0, 0.0, 0.0, 0.0, 0.0, 0.0, 0.0, 0.0, 0.0, 0.0, 0.0, 0.0, 0.0, 0.0, 0.0, 0.0, 0.0, 0.0, 0.0, 0.0, 0.0, 0.0, 0.0, 0.0, 0.0, 0.0, 0.0, 0.0, 0.0, 0.0, 0.0, 0.0, 0.0, 0.0, 0.0, 0.0, 0.0, 0.0, 0.0, 0.0, 0.0, 0.0, 0.0, 0.0, 0.0, 0.0, 0.0, 0.0, 0.0, 0.0, 0.0, 0.0, 0.0, 0.0, 0.0, 0.0, 0.0, 0.0, 0.0, 0.0, 0.0, 0.0, 0.0, 0.0, 0.0, 0.0, 0.0, 0.0, 0.0, 0.0, 0.0, 0.0, 0.0, 0.0, 0.0, 0.0, 0.0, 0.0, 0.0, 0.0, 0.0, 0.0, 0.0, 0.0, 0.0, 0.0, 0.0, 0.0, 0.0, 0.0, 0.0, 0.0, 0.0, 0.0, 0.0, 0.0, 0.0, 0.0, 0.0, 0.0, 0.0, 0.0, 0.0, 0.0, 0.0, 0.0, 0.0, 0.0, 0.0, 0.0, 0.0, 0.0, 0.0, 0.0, 0.0, 0.0, 0.0, 0.0, 0.0, 0.0, 0.0, 0.0, 0.0, 0.0, 0.0, 0.0, 0.0, 0.0, 0.0, 0.0, 0.0, 0.0, 0.0, 0.0, 0.0, 0.0, 0.0, 0.0, 0.0, 0.0, 0.0, 0.0, 0.0, 0.0, 0.0, 0.0, 0.0, 0.0, 0.0, 0.0, 0.0, 0.0, 0.0, 0.0, 0.0, 0.0, 0.0, 0.0, 0.0, 0.0, 0.0, 0.0, 0.0, 0.0, 0.0, 0.0, 0.0, 0.0, 0.0, 0.0, 0.0, 0.0, 0.0, 0.0, 0.0, 0.0, 0.0, 0.0, 0.0, 0.0, 0.0, 0.0, 0.0, 0.0, 0.0, 0.0, 0.0, 0.0, 0.0, 0.0, 0.0, 0.0, 0.0, 0.0, 0.0, 0.0, 0.0, 0.0, 0.0, 0.0, 0.0, 0.0, 0.0, 0.0, 0.0, 0.0, 0.0, 0.0, 0.0, 0.0, 0.0, 0.0, 0.0, 0.0, 0.0, 0.0, 0.0, 0.0, 0.0, 0.0, 0.0, 0.0, 0.0, 0.0, 0.0, 0.0, 0.0, 0.0, 0.0, 0.0, 0.0, 0.0, 0.0, 0.0, 0.0, 0.0, 0.0, 0.0, 0.0, 0.0, 0.0, 0.0, 0.0, 0.0, 0.0, 0.0, 0.0, 0.0, 0.3988, 0.8124, 0.3988, 0.9854, 0.4392, 0.9854, 0.4392, 0.8124, 0.463, 0.4854, 0.463, 0.4854, 0.463, 0.4669, 0.463, 0.4669, 0.3988, 0.7646, 0.3988, 0.7831, 0.4392, 0.7831, 0.4392, 0.7646, 0.5658, 0.5146, 0.5658, 0.7354, 0.8509, 0.7354, 0.8509, 0.5146, 0.3988, 0.5146, 0.3988, 0.7354, 0.4392, 0.7354, 0.4392, 0.5146, 0.3988, 0.2646, 0.3988, 0.4376, 0.4392, 0.4376, 0.4392, 0.2646, 0.5417, 0.5146, 0.5417, 0.5146, 0.5417, 0.7354, 0.5417, 0.7354, 0.3988, 0.01461, 0.3988, 0.2354, 0.4392, 0.2354, 0.4392, 0.01461, 0.463, 0.7354, 0.463, 0.7354, 0.463, 0.5146, 0.463, 0.5146, 0.4871, 0.5146, 0.4871, 0.7354, 0.5176, 0.7354, 0.5176, 0.5146, 0.463, 0.7831, 0.463, 0.7831, 0.463, 0.7646, 0.463, 0.7646, 0.3988, 0.4669, 0.3988, 0.4854, 0.4392, 0.4854, 0.4392, 0.4669, 0.4392, 0.9854, 0.4392, 1.0, 0.463, 0.9854, 0.463, 0.2646, 0.4392, 0.25, 0.4392, 0.25, 0.3988, 0.4669, 0.3988, 0.4669, 0.3988, 0.4854, 0.3988, 0.4854, 0.463, 0.7354, 0.4392, 0.7354, 0.4392, 0.7646, 0.463, 0.7646, 0.3988, 0.01461, 0.3988, 0.01461, 0.3988, 0.2354, 0.3988, 0.2354, 0.463, 0.4854, 0.4392, 0.4854, 0.4392, 0.5146, 0.463, 0.5146, 0.3988, 0.7646, 0.3988, 0.7646, 0.3988, 0.7831, 0.3988, 0.7831, 0.4868, 0.4669, 0.463, 0.4522, 0.463, 0.4376, 0.463, 0.4376, 0.4392, 0.4522, 0.3988, 0.0, 0.3988, 0.0, 0.3988, 0.01461, 0.3988, 0.01461, 0.4392, 0.8124, 0.463, 0.8124, 0.463, 0.7978, 0.463, 0.7978, 0.4392, 0.7978, 0.463, 0.7354, 0.463, 0.75, 0.463, 0.7354, 0.463, 0.4854, 0.463, 0.5, 0.463, 0.4854, 0.5417, 0.5, 0.5417, 0.5146, 0.5417, 0.5, 0.463, 0.7831, 0.463, 0.7978, 0.463, 0.7831, 0.3988, 0.7831, 0.3988, 0.7831, 0.3988, 0.8124, 0.3988, 0.8124, 0.3988, 0.0, 0.3988, 0.01461, 0.4392, 0.01461, 0.4392, 0.0, 0.463, 0.01461, 0.4392, 0.01461, 0.4392, 0.2354, 0.463, 0.2354, 0.4392, 0.2646, 0.4392, 0.2354, 0.3988, 0.2354, 0.3988, 0.2646, 0.3988, 0.2354, 0.3988, 0.2354, 0.3988, 0.2646, 0.3988, 0.2646, 0.463, 0.4669, 0.4392, 0.4669, 0.4392, 0.4854, 0.463, 0.4854, 0.4392, 0.5146, 0.4392, 0.4854, 0.3988, 0.4854, 0.3988, 0.5146, 0.3988, 0.2646, 0.3988, 0.2646, 0.3988, 0.4376, 0.3988, 0.4376, 0.463, 0.5146, 0.4392, 0.5146, 0.4392, 0.7354, 0.463, 0.7354, 0.4392, 0.7646, 0.4392, 0.7354, 0.3988, 0.7354, 0.3988, 0.7646, 0.3988, 0.7354, 0.3988, 0.7354, 0.3988, 0.7646, 0.3988, 0.7646, 0.463, 0.8124, 0.4392, 0.8124, 0.4392, 0.9854, 0.463, 0.9854, 0.3988, 0.8124, 0.3988, 0.8124, 0.3988, 0.9854, 0.3988, 0.9854, 0.463, 0.2646, 0.4392, 0.2646, 0.4392, 0.4376, 0.463, 0.4376, 0.3988, 0.4376, 0.3988, 0.4376, 0.3988, 0.4669, 0.3988, 0.4669, 0.463, 0.7646, 0.4392, 0.7646, 0.4392, 0.7831, 0.463, 0.7831, 0.5658, 0.5146, 0.5417, 0.5146, 0.5417, 0.7354, 0.5658, 0.7354, 0.3988, 0.4854, 0.3988, 0.4854, 0.3988, 0.5146, 0.3988, 0.5146, 0.4392, 0.8124, 0.4392, 0.7831, 0.3988, 0.7831, 0.3988, 0.8124, 0.4392, 0.4669, 0.4392, 0.4376, 0.3988, 0.4376, 0.3988, 0.4669, 0.463, 0.4669, 0.463, 0.4669, 0.463, 0.4854, 0.463, 0.4854, 0.4871, 0.5146, 0.463, 0.5146, 0.463, 0.7354, 0.4871, 0.7354, 0.463, 0.7646, 0.463, 0.7646, 0.463, 0.7831, 0.463, 0.7831, 0.5417, 0.5146, 0.5176, 0.5146, 0.5176, 0.7354, 0.5417, 0.7354, 0.5417, 0.5146, 0.5417, 0.5, 0.5417, 0.5, 0.5417, 0.5146, 0.463, 0.5146, 0.463, 0.4854, 0.463, 0.4854, 0.463, 0.5146, 0.5417, 0.75, 0.5417, 0.7354, 0.5417, 0.7354, 0.5417, 0.75, 0.463, 0.7646, 0.463, 0.7354, 0.463, 0.7354, 0.463, 0.7646, 0.3988, 0.5146, 0.3988, 0.5146, 0.3988, 0.7354, 0.3988, 0.7354, 0.3419, 0.5146, 0.3419, 0.7354, 0.3604, 0.7354, 0.3604, 0.5146, 0.1396, 0.7354, 0.125, 0.7354, 0.1396, 0.75, 0.1396, 0.5146, 0.1396, 0.5, 0.125, 0.5146, 0.3604, 0.7354, 0.3604, 0.75, 0.375, 0.7354, 0.3988, 0.4854, 0.375, 0.4854, 0.3988, 0.5, 0.3126, 0.5, 0.3126, 0.5, 0.3272, 0.5146, 0.3272, 0.5, 0.3419, 0.75, 0.3272, 0.7354, 0.3126, 0.75, 0.3126, 0.75, 0.1396, 0.5146, 0.125, 0.5146, 0.125, 0.7354, 0.1396, 0.7354, 0.3126, 0.5146, 0.3126, 0.5, 0.1396, 0.5, 0.1396, 0.5146, 0.3604, 0.7354, 0.3988, 0.7354, 0.3988, 0.5146, 0.3604, 0.5146, 0.3419, 0.7354, 0.3419, 0.75, 0.3604, 0.75, 0.3604, 0.7354, 0.3604, 0.5146, 0.3604, 0.5, 0.3419, 0.5, 0.3419, 0.5146, 0.1396, 0.7354, 0.1396, 0.75, 0.3126, 0.75, 0.3126, 0.7354, 0.3419, 0.5146, 0.3126, 0.5146, 0.3126, 0.7354, 0.3419, 0.7354, 0.1396, 0.5146, 0.1396, 0.7354, 0.3126, 0.7354, 0.3126, 0.5146, 0.0, 0.0, 0.0, 0.0, 0.0, 0.0, 0.0, 0.0, 0.0, 0.0, 0.0, 0.0, 0.0, 0.0, 0.0, 0.0, 0.0, 0.0, 0.0, 0.0, 0.0, 0.0, 0.0, 0.0, 0.0, 0.0, 0.0, 0.0, 0.0, 0.0, 0.0, 0.0, 0.0, 0.0, 0.0, 0.0, 0.0, 0.0, 0.0, 0.0, 0.0, 0.0, 0.0, 0.0, 0.0, 0.0, 0.0, 0.0, 0.0, 0.0, 0.0, 0.0, 0.0, 0.0, 0.0, 0.0, 0.0, 0.0, 0.0, 0.0, 0.0, 0.0, 0.0, 0.0, 0.0, 0.0, 0.0, 0.0, 0.0, 0.0, 0.0, 0.0, 0.0, 0.0, 0.0, 0.0, 0.0, 0.0, 0.0, 0.0, 0.0, 0.0, 0.0, 0.0, 0.0, 0.0, 0.0, 0.0, 0.0, 0.0, 0.0, 0.0, 0.0, 0.0, 0.0, 0.0, 0.0, 0.0, 0.0, 0.0, 0.0, 0.0, 0.0, 0.0, 0.0, 0.0, 0.0, 0.0, 0.0, 0.0, 0.0, 0.0, 0.0, 0.0, 0.0, 0.0, 0.0, 0.0, 0.0, 0.0, 0.0, 0.0, 0.0, 0.0, 0.0, 0.0, 0.0, 0.0, 0.0, 0.0, 0.0, 0.0, 0.0, 0.0, 0.0, 0.0, 0.0, 0.0, 0.0, 0.0, 0.0, 0.0, 0.0, 0.0, 0.0, 0.0, 0.0, 0.0, 0.0, 0.0, 0.0, 0.0, 0.0, 0.0, 0.0, 0.0, 0.0, 0.0, 0.0, 0.0, 0.0, 0.0, 0.0, 0.0, 0.0, 0.0, 0.0, 0.0, 0.0, 0.0, 0.0, 0.0, 0.0, 0.0, 0.0, 0.0, 0.0, 0.0, 0.0, 0.0, 0.0, 0.0, 0.0, 0.0, 0.0, 0.0, 0.0, 0.0, 0.0, 0.0, 0.0, 0.0, 0.0, 0.0, 0.0, 0.0, 0.0, 0.0, 0.0, 0.0, 0.0, 0.0, 0.0, 0.0, 0.0, 0.0, 0.0, 0.0, 0.0, 0.0, 0.0, 0.0, 0.0, 0.0, 0.0, 0.0, 0.0, 0.0, 0.0, 0.0, 0.0, 0.0, 0.0, 0.0, 0.0, 0.0, 0.0, 0.0, 0.0, 0.0, 0.0, 0.0, 0.0, 0.0, 0.0, 0.0, 0.0, 0.0, 0.0, 0.0, 0.0, 0.0, 0.0, 0.0, 0.0, 0.0, 0.0, 0.0, 0.0, 0.0, 0.0, 0.0, 0.0, 0.0, 0.0, 0.0, 0.0, 0.0, 0.0, 0.0, 0.0, 0.0, 0.0, 0.0, 0.0, 0.0, 0.0, 0.0, 0.0, 0.0, 0.0, 0.0, 1.0, 0.5, 1.0, 1.0, 0.9333, 1.0, 0.9333, 0.5, 0.9333, 0.5, 0.9333, 1.0, 0.8667, 1.0, 0.8667, 0.5, 0.8667, 0.5, 0.8667, 1.0, 0.8, 1.0, 0.8, 0.5, 0.8, 0.5, 0.8, 1.0, 0.7333, 1.0, 0.7333, 0.5, 0.7333, 0.5, 0.7333, 1.0, 0.6667, 1.0, 0.6667, 0.5, 0.6667, 0.5, 0.6667, 1.0, 0.6, 1.0, 0.6, 0.5, 0.6, 0.5, 0.6, 1.0, 0.5333, 1.0, 0.5333, 0.5, 0.5333, 0.5, 0.5333, 1.0, 0.4667, 1.0, 0.4667, 0.5, 0.4667, 0.5, 0.4667, 1.0, 0.4, 1.0, 0.4, 0.5, 0.4, 0.5, 0.4, 1.0, 0.3333, 1.0, 0.3333, 0.5, 0.3333, 0.5, 0.3333, 1.0, 0.2667, 1.0, 0.2667, 0.5, 0.2667, 0.5, 0.2667, 1.0, 0.2, 1.0, 0.2, 0.5, 0.2, 0.5, 0.2, 1.0, 0.1333, 1.0, 0.1333, 0.5, 0.3476, 0.4693, 0.25, 0.49, 0.1524, 0.4693, 0.07165, 0.4106, 0.02175, 0.3242, 0.01131, 0.2249, 0.04215, 0.13, 0.1089, 0.05584, 0.2001, 0.01524, 0.2999, 0.01524, 0.3911, 0.05584, 0.4578, 0.13, 0.4887, 0.2249, 0.4783, 0.3242, 0.4284, 0.4106, 0.1333, 0.5, 0.1333, 1.0, 0.06667, 1.0, 0.06667, 0.5, 0.06667, 0.5, 0.06667, 1.0, 4.47e-08, 1.0, 4.47e-08, 0.5, 0.75, 0.49, 0.8476, 0.4693, 0.9284, 0.4106, 0.9783, 0.3242, 0.9887, 0.2249, 0.9578, 0.13, 0.8911, 0.05584, 0.7999, 0.01524, 0.7001, 0.01524, 0.6089, 0.05584, 0.5422, 0.13, 0.5113, 0.2249, 0.5217, 0.3242, 0.5716, 0.4106, 0.6524, 0.4693, 1.0, 0.5, 1.0, 1.0, 0.9333, 1.0, 0.9333, 0.5, 0.9333, 0.5, 0.9333, 1.0, 0.8667, 1.0, 0.8667, 0.5, 0.8667, 0.5, 0.8667, 1.0, 0.8, 1.0, 0.8, 0.5, 0.8, 0.5, 0.8, 1.0, 0.7333, 1.0, 0.7333, 0.5, 0.7333, 0.5, 0.7333, 1.0, 0.6667, 1.0, 0.6667, 0.5, 0.6667, 0.5, 0.6667, 1.0, 0.6, 1.0, 0.6, 0.5, 0.6, 0.5, 0.6, 1.0, 0.5333, 1.0, 0.5333, 0.5, 0.5333, 0.5, 0.5333, 1.0, 0.4667, 1.0, 0.4667, 0.5, 0.4667, 0.5, 0.4667, 1.0, 0.4, 1.0, 0.4, 0.5, 0.4, 0.5, 0.4, 1.0, 0.3333, 1.0, 0.3333, 0.5, 0.3333, 0.5, 0.3333, 1.0, 0.2667, 1.0, 0.2667, 0.5, 0.2667, 0.5, 0.2667, 1.0, 0.2, 1.0, 0.2, 0.5, 0.2, 0.5, 0.2, 1.0, 0.1333, 1.0, 0.1333, 0.5, 0.3476, 0.4693, 0.25, 0.49, 0.1524, 0.4693, 0.07165, 0.4106, 0.02175, 0.3242, 0.01131, 0.2249, 0.04215, 0.13, 0.1089, 0.05584, 0.2001, 0.01524, 0.2999, 0.01524, 0.3911, 0.05584, 0.4578, 0.13, 0.4887, 0.2249, 0.4783, 0.3242, 0.4284, 0.4106, 0.1333, 0.5, 0.1333, 1.0, 0.06667, 1.0, 0.06667, 0.5, 0.06667, 0.5, 0.06667, 1.0, 4.47e-08, 1.0, 4.47e-08, 0.5, 0.75, 0.49, 0.8476, 0.4693, 0.9284, 0.4106, 0.9783, 0.3242, 0.9887, 0.2249, 0.9578, 0.13, 0.8911, 0.05584, 0.7999, 0.01524, 0.7001, 0.01524, 0.6089, 0.05584, 0.5422, 0.13, 0.5113, 0.2249, 0.5217, 0.3242, 0.5716, 0.4106, 0.6524, 0.4693])
me_plane_003.use_remesh_fix_poles = True
me_plane_003.use_remesh_preserve_attributes = False
me_plane_003.use_mirror_vertex_groups = False
me_plane_003.update()

# ---- objects
ob_plane = bpy.data.objects.new('Plane', me_plane_003)
ob_empty_001 = bpy.data.objects.new('Empty.001', None)

# ---- transforms, parenting, visibility, modifiers, constraints
ob_plane.location = (0.0, 0.0, 0.0)
ob_plane.lineart.crease_threshold = 0.0
ob_empty_001.location = (-1.268e-15, 2.17, 3.55)
ob_empty_001.rotation_euler = (1.571, -0.0, 1.571)
ob_empty_001.scale = (1.937, 1.937, 1.937)
ob_empty_001.empty_display_type = 'IMAGE'
ob_empty_001.empty_display_size = 5.0
ob_empty_001.empty_image_depth = 'BACK'
ob_empty_001.lineart.crease_threshold = 0.0

# ---- collection membership
scene.collection.objects.link(ob_plane)
scene.collection.objects.link(ob_empty_001)

# ---- scene / render settings (as saved in the file)
scene.frame_start = 1; scene.frame_end = 250; scene.frame_set(1)
scene.render.engine = 'CYCLES'
scene.cycles.use_denoising = False
scene.cycles.samples = 128
scene.cycles.sampling_pattern = 'TABULATED_SOBOL'
scene.cycles.use_adaptive_sampling = False
scene.cycles.use_light_tree = False
scene.eevee.taa_samples = 512
scene.view_settings.view_transform = 'Filmic'
bpy.context.view_layer.update()

# ---- added for rendering (the .blend has no active camera and no usable light): camera, sun
cam_auto = bpy.data.cameras.new('AutoCamera')
cam_auto.lens = 50.0
cam_auto.sensor_width = 36.0
cam_auto.clip_end = 1000.0
ob_auto_camera = bpy.data.objects.new('AutoCamera', cam_auto)
scene.collection.objects.link(ob_auto_camera)
ob_auto_camera.location = (6.07623, -7.15493, 5.44414)
ob_auto_camera.rotation_euler = (1.09748, -7.21219e-08, 0.694738)
scene.camera = ob_auto_camera
light_auto_sun = bpy.data.lights.new('AutoSun', 'SUN')
light_auto_sun.energy = 3.0
light_auto_sun.angle = 0.0523599
ob_auto_sun = bpy.data.objects.new('AutoSun', light_auto_sun)
scene.collection.objects.link(ob_auto_sun)
ob_auto_sun.rotation_euler = (0.872665, 0.174533, 0.523599)
bpy.context.view_layer.update()
